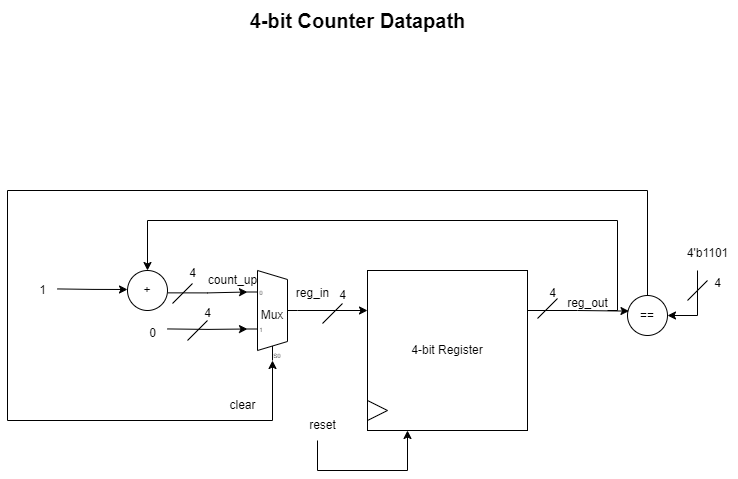

The diagram above was exported from draw.io. Its source (the exported page's mxGraphModel, read from the mxfile embedded in the PNG):
<mxGraphModel dx="794" dy="454" grid="1" gridSize="10" guides="1" tooltips="1" connect="1" arrows="1" fold="1" page="1" pageScale="1" pageWidth="850" pageHeight="1100" math="0" shadow="0">
  <root>
    <mxCell id="0" />
    <mxCell id="1" parent="0" />
    <mxCell id="k7hflsxof9iUmMa0ChmA-22" style="edgeStyle=orthogonalEdgeStyle;rounded=0;orthogonalLoop=1;jettySize=auto;html=1;entryX=0.25;entryY=1;entryDx=0;entryDy=0;" parent="1" target="k7hflsxof9iUmMa0ChmA-1" edge="1">
      <mxGeometry relative="1" as="geometry">
        <mxPoint x="370" y="540" as="sourcePoint" />
        <Array as="points">
          <mxPoint x="370" y="570" />
          <mxPoint x="460" y="570" />
        </Array>
      </mxGeometry>
    </mxCell>
    <mxCell id="k7hflsxof9iUmMa0ChmA-1" value="4-bit Register" style="whiteSpace=wrap;html=1;aspect=fixed;" parent="1" vertex="1">
      <mxGeometry x="420" y="370" width="160" height="160" as="geometry" />
    </mxCell>
    <mxCell id="k7hflsxof9iUmMa0ChmA-14" style="edgeStyle=orthogonalEdgeStyle;rounded=0;orthogonalLoop=1;jettySize=auto;html=1;exitX=0;exitY=0.6166666666666667;exitDx=0;exitDy=3;exitPerimeter=0;entryX=0;entryY=0.6166666666666667;entryDx=0;entryDy=3;entryPerimeter=0;" parent="1" target="k7hflsxof9iUmMa0ChmA-2" edge="1">
      <mxGeometry relative="1" as="geometry">
        <mxPoint x="220" y="428.4347826086956" as="sourcePoint" />
      </mxGeometry>
    </mxCell>
    <mxCell id="k7hflsxof9iUmMa0ChmA-21" style="edgeStyle=orthogonalEdgeStyle;rounded=0;orthogonalLoop=1;jettySize=auto;html=1;exitX=1;exitY=0.5;exitDx=0;exitDy=-5;exitPerimeter=0;entryX=0;entryY=0.25;entryDx=0;entryDy=0;" parent="1" source="k7hflsxof9iUmMa0ChmA-2" target="k7hflsxof9iUmMa0ChmA-1" edge="1">
      <mxGeometry relative="1" as="geometry" />
    </mxCell>
    <mxCell id="k7hflsxof9iUmMa0ChmA-2" value="Mux" style="shadow=0;dashed=0;align=center;html=1;strokeWidth=1;shape=mxgraph.electrical.abstract.mux2;whiteSpace=wrap;direction=east;" parent="1" vertex="1">
      <mxGeometry x="300" y="370" width="50" height="90" as="geometry" />
    </mxCell>
    <mxCell id="k7hflsxof9iUmMa0ChmA-31" style="edgeStyle=orthogonalEdgeStyle;rounded=0;orthogonalLoop=1;jettySize=auto;html=1;exitX=0.5;exitY=0;exitDx=0;exitDy=0;entryX=0.5;entryY=0;entryDx=0;entryDy=0;" parent="1" target="k7hflsxof9iUmMa0ChmA-3" edge="1">
      <mxGeometry relative="1" as="geometry">
        <mxPoint x="660" y="410" as="sourcePoint" />
        <Array as="points">
          <mxPoint x="670" y="410" />
          <mxPoint x="670" y="320" />
          <mxPoint x="200" y="320" />
        </Array>
      </mxGeometry>
    </mxCell>
    <mxCell id="k7hflsxof9iUmMa0ChmA-3" value="+" style="ellipse;whiteSpace=wrap;html=1;aspect=fixed;" parent="1" vertex="1">
      <mxGeometry x="180" y="370" width="40" height="40" as="geometry" />
    </mxCell>
    <mxCell id="k7hflsxof9iUmMa0ChmA-12" style="edgeStyle=orthogonalEdgeStyle;rounded=0;orthogonalLoop=1;jettySize=auto;html=1;exitX=1.02;exitY=0.559;exitDx=0;exitDy=0;exitPerimeter=0;entryX=0;entryY=0.20555555555555555;entryDx=0;entryDy=3;entryPerimeter=0;" parent="1" source="k7hflsxof9iUmMa0ChmA-3" target="k7hflsxof9iUmMa0ChmA-2" edge="1">
      <mxGeometry relative="1" as="geometry" />
    </mxCell>
    <mxCell id="k7hflsxof9iUmMa0ChmA-15" style="edgeStyle=orthogonalEdgeStyle;rounded=0;orthogonalLoop=1;jettySize=auto;html=1;exitX=0;exitY=0.6166666666666667;exitDx=0;exitDy=3;exitPerimeter=0;entryX=0;entryY=0.6166666666666667;entryDx=0;entryDy=3;entryPerimeter=0;" parent="1" edge="1">
      <mxGeometry relative="1" as="geometry">
        <mxPoint x="180" y="389" as="targetPoint" />
        <mxPoint x="110" y="388.4347826086956" as="sourcePoint" />
      </mxGeometry>
    </mxCell>
    <mxCell id="k7hflsxof9iUmMa0ChmA-19" style="edgeStyle=orthogonalEdgeStyle;rounded=0;orthogonalLoop=1;jettySize=auto;html=1;exitX=1;exitY=0.5;exitDx=0;exitDy=0;entryX=1;entryY=0.5;entryDx=0;entryDy=0;" parent="1" target="k7hflsxof9iUmMa0ChmA-16" edge="1">
      <mxGeometry relative="1" as="geometry">
        <mxPoint x="750" y="370" as="sourcePoint" />
        <Array as="points">
          <mxPoint x="750" y="415" />
        </Array>
      </mxGeometry>
    </mxCell>
    <mxCell id="k7hflsxof9iUmMa0ChmA-20" style="edgeStyle=orthogonalEdgeStyle;rounded=0;orthogonalLoop=1;jettySize=auto;html=1;exitX=0.5;exitY=0;exitDx=0;exitDy=0;entryX=0.3;entryY=1;entryDx=10;entryDy=0;entryPerimeter=0;" parent="1" source="k7hflsxof9iUmMa0ChmA-16" target="k7hflsxof9iUmMa0ChmA-2" edge="1">
      <mxGeometry relative="1" as="geometry">
        <mxPoint x="90" y="609.6" as="targetPoint" />
        <Array as="points">
          <mxPoint x="700" y="290" />
          <mxPoint x="60" y="290" />
          <mxPoint x="60" y="520" />
          <mxPoint x="325" y="520" />
        </Array>
      </mxGeometry>
    </mxCell>
    <mxCell id="k7hflsxof9iUmMa0ChmA-16" value="&lt;div&gt;==&lt;/div&gt;" style="ellipse;whiteSpace=wrap;html=1;aspect=fixed;" parent="1" vertex="1">
      <mxGeometry x="680" y="395" width="40" height="40" as="geometry" />
    </mxCell>
    <mxCell id="k7hflsxof9iUmMa0ChmA-18" style="edgeStyle=orthogonalEdgeStyle;rounded=0;orthogonalLoop=1;jettySize=auto;html=1;exitX=1;exitY=0.25;exitDx=0;exitDy=0;entryX=0.037;entryY=0.39;entryDx=0;entryDy=0;entryPerimeter=0;" parent="1" source="k7hflsxof9iUmMa0ChmA-1" target="k7hflsxof9iUmMa0ChmA-16" edge="1">
      <mxGeometry relative="1" as="geometry" />
    </mxCell>
    <mxCell id="k7hflsxof9iUmMa0ChmA-23" value="" style="endArrow=none;html=1;rounded=0;" parent="1" edge="1">
      <mxGeometry width="50" height="50" relative="1" as="geometry">
        <mxPoint x="420" y="500" as="sourcePoint" />
        <mxPoint x="440" y="510" as="targetPoint" />
      </mxGeometry>
    </mxCell>
    <mxCell id="k7hflsxof9iUmMa0ChmA-24" value="" style="endArrow=none;html=1;rounded=0;" parent="1" edge="1">
      <mxGeometry width="50" height="50" relative="1" as="geometry">
        <mxPoint x="420" y="520" as="sourcePoint" />
        <mxPoint x="440" y="510" as="targetPoint" />
      </mxGeometry>
    </mxCell>
    <mxCell id="k7hflsxof9iUmMa0ChmA-25" value="reset" style="text;html=1;align=center;verticalAlign=middle;resizable=0;points=[];autosize=1;strokeColor=none;fillColor=none;" parent="1" vertex="1">
      <mxGeometry x="350" y="510" width="50" height="30" as="geometry" />
    </mxCell>
    <mxCell id="k7hflsxof9iUmMa0ChmA-26" value="" style="endArrow=none;html=1;rounded=0;" parent="1" edge="1">
      <mxGeometry width="50" height="50" relative="1" as="geometry">
        <mxPoint x="590" y="418" as="sourcePoint" />
        <mxPoint x="610" y="398" as="targetPoint" />
      </mxGeometry>
    </mxCell>
    <mxCell id="k7hflsxof9iUmMa0ChmA-27" value="" style="endArrow=none;html=1;rounded=0;" parent="1" edge="1">
      <mxGeometry width="50" height="50" relative="1" as="geometry">
        <mxPoint x="740" y="400" as="sourcePoint" />
        <mxPoint x="760" y="380" as="targetPoint" />
      </mxGeometry>
    </mxCell>
    <mxCell id="k7hflsxof9iUmMa0ChmA-28" value="" style="endArrow=none;html=1;rounded=0;" parent="1" edge="1">
      <mxGeometry width="50" height="50" relative="1" as="geometry">
        <mxPoint x="375" y="423" as="sourcePoint" />
        <mxPoint x="395" y="403" as="targetPoint" />
      </mxGeometry>
    </mxCell>
    <mxCell id="k7hflsxof9iUmMa0ChmA-29" value="" style="endArrow=none;html=1;rounded=0;" parent="1" edge="1">
      <mxGeometry width="50" height="50" relative="1" as="geometry">
        <mxPoint x="240" y="440" as="sourcePoint" />
        <mxPoint x="260" y="420" as="targetPoint" />
      </mxGeometry>
    </mxCell>
    <mxCell id="k7hflsxof9iUmMa0ChmA-30" value="" style="endArrow=none;html=1;rounded=0;" parent="1" edge="1">
      <mxGeometry width="50" height="50" relative="1" as="geometry">
        <mxPoint x="225" y="403" as="sourcePoint" />
        <mxPoint x="245" y="383" as="targetPoint" />
      </mxGeometry>
    </mxCell>
    <mxCell id="k7hflsxof9iUmMa0ChmA-32" value="4" style="text;html=1;align=center;verticalAlign=middle;resizable=0;points=[];autosize=1;strokeColor=none;fillColor=none;" parent="1" vertex="1">
      <mxGeometry x="230" y="358" width="30" height="30" as="geometry" />
    </mxCell>
    <mxCell id="k7hflsxof9iUmMa0ChmA-33" value="4" style="text;html=1;align=center;verticalAlign=middle;resizable=0;points=[];autosize=1;strokeColor=none;fillColor=none;" parent="1" vertex="1">
      <mxGeometry x="245" y="398" width="30" height="30" as="geometry" />
    </mxCell>
    <mxCell id="k7hflsxof9iUmMa0ChmA-34" value="4" style="text;html=1;align=center;verticalAlign=middle;resizable=0;points=[];autosize=1;strokeColor=none;fillColor=none;" parent="1" vertex="1">
      <mxGeometry x="590" y="378" width="30" height="30" as="geometry" />
    </mxCell>
    <mxCell id="k7hflsxof9iUmMa0ChmA-35" value="4" style="text;html=1;align=center;verticalAlign=middle;resizable=0;points=[];autosize=1;strokeColor=none;fillColor=none;" parent="1" vertex="1">
      <mxGeometry x="755" y="368" width="30" height="30" as="geometry" />
    </mxCell>
    <mxCell id="k7hflsxof9iUmMa0ChmA-36" value="4" style="text;html=1;align=center;verticalAlign=middle;resizable=0;points=[];autosize=1;strokeColor=none;fillColor=none;" parent="1" vertex="1">
      <mxGeometry x="380" y="380" width="30" height="30" as="geometry" />
    </mxCell>
    <mxCell id="k7hflsxof9iUmMa0ChmA-37" value="1" style="text;html=1;align=center;verticalAlign=middle;resizable=0;points=[];autosize=1;strokeColor=none;fillColor=none;" parent="1" vertex="1">
      <mxGeometry x="80" y="375" width="30" height="30" as="geometry" />
    </mxCell>
    <mxCell id="k7hflsxof9iUmMa0ChmA-38" value="0" style="text;html=1;align=center;verticalAlign=middle;resizable=0;points=[];autosize=1;strokeColor=none;fillColor=none;" parent="1" vertex="1">
      <mxGeometry x="190" y="418" width="30" height="30" as="geometry" />
    </mxCell>
    <mxCell id="k7hflsxof9iUmMa0ChmA-39" value="reg_in" style="text;html=1;align=center;verticalAlign=middle;resizable=0;points=[];autosize=1;strokeColor=none;fillColor=none;" parent="1" vertex="1">
      <mxGeometry x="335" y="378" width="60" height="30" as="geometry" />
    </mxCell>
    <mxCell id="k7hflsxof9iUmMa0ChmA-40" value="reg_out" style="text;html=1;align=center;verticalAlign=middle;resizable=0;points=[];autosize=1;strokeColor=none;fillColor=none;" parent="1" vertex="1">
      <mxGeometry x="610" y="388" width="60" height="30" as="geometry" />
    </mxCell>
    <mxCell id="k7hflsxof9iUmMa0ChmA-41" value="count_up" style="text;html=1;align=center;verticalAlign=middle;resizable=0;points=[];autosize=1;strokeColor=none;fillColor=none;" parent="1" vertex="1">
      <mxGeometry x="250" y="365" width="70" height="30" as="geometry" />
    </mxCell>
    <mxCell id="k7hflsxof9iUmMa0ChmA-42" value="4'b1101" style="text;html=1;align=center;verticalAlign=middle;resizable=0;points=[];autosize=1;strokeColor=none;fillColor=none;" parent="1" vertex="1">
      <mxGeometry x="730" y="338" width="60" height="30" as="geometry" />
    </mxCell>
    <mxCell id="k7hflsxof9iUmMa0ChmA-43" value="clear" style="text;html=1;align=center;verticalAlign=middle;resizable=0;points=[];autosize=1;strokeColor=none;fillColor=none;" parent="1" vertex="1">
      <mxGeometry x="270" y="490" width="50" height="30" as="geometry" />
    </mxCell>
    <mxCell id="k7hflsxof9iUmMa0ChmA-44" value="&lt;font style=&quot;font-size: 20px;&quot;&gt;&lt;b&gt;4-bit Counter Datapath&lt;/b&gt;&lt;/font&gt;" style="text;html=1;align=center;verticalAlign=middle;resizable=0;points=[];autosize=1;strokeColor=none;fillColor=none;" parent="1" vertex="1">
      <mxGeometry x="290" y="100" width="240" height="40" as="geometry" />
    </mxCell>
  </root>
</mxGraphModel>